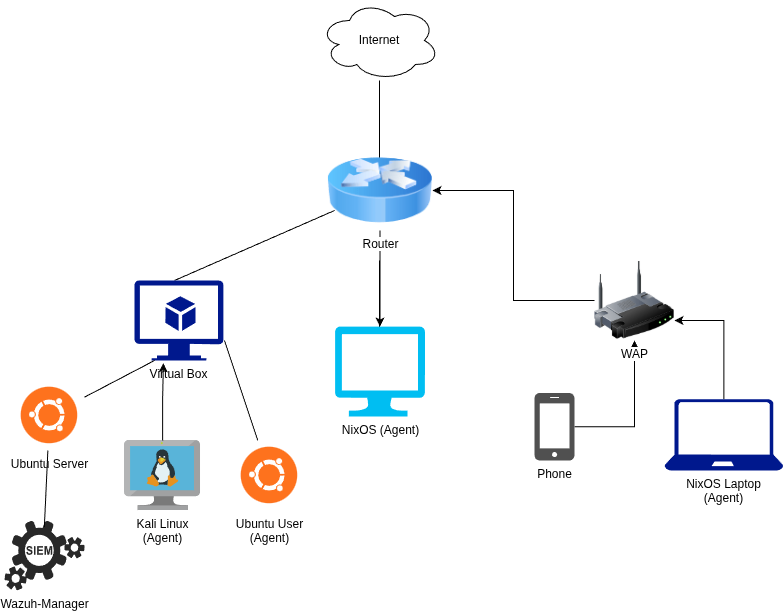

The diagram above was exported from draw.io. Its source (the exported page's mxGraphModel, read from the mxfile embedded in the PNG):
<mxGraphModel dx="2064" dy="1112" grid="1" gridSize="10" guides="1" tooltips="1" connect="1" arrows="1" fold="1" page="1" pageScale="1" pageWidth="850" pageHeight="1100" math="0" shadow="0">
  <root>
    <mxCell id="0" />
    <mxCell id="1" parent="0" />
    <mxCell id="2ypFMEoM6y5tinQ9PbP--1" value="Internet" style="ellipse;shape=cloud;whiteSpace=wrap;html=1;fillColor=none;" vertex="1" parent="1">
      <mxGeometry x="365" y="60" width="120" height="80" as="geometry" />
    </mxCell>
    <mxCell id="2ypFMEoM6y5tinQ9PbP--2" value="" style="endArrow=none;html=1;rounded=0;" edge="1" parent="1">
      <mxGeometry width="50" height="50" relative="1" as="geometry">
        <mxPoint x="425" y="230" as="sourcePoint" />
        <mxPoint x="425" y="140" as="targetPoint" />
      </mxGeometry>
    </mxCell>
    <mxCell id="2ypFMEoM6y5tinQ9PbP--16" value="" style="edgeStyle=orthogonalEdgeStyle;rounded=0;orthogonalLoop=1;jettySize=auto;html=1;" edge="1" parent="1" source="2ypFMEoM6y5tinQ9PbP--3" target="2ypFMEoM6y5tinQ9PbP--14">
      <mxGeometry relative="1" as="geometry" />
    </mxCell>
    <mxCell id="2ypFMEoM6y5tinQ9PbP--3" value="Router" style="image;html=1;image=img/lib/clip_art/networking/Router_Icon_128x128.png" vertex="1" parent="1">
      <mxGeometry x="373" y="210" width="105" height="80" as="geometry" />
    </mxCell>
    <mxCell id="2ypFMEoM6y5tinQ9PbP--4" value="" style="endArrow=none;html=1;rounded=0;" edge="1" parent="1">
      <mxGeometry width="50" height="50" relative="1" as="geometry">
        <mxPoint x="220" y="340" as="sourcePoint" />
        <mxPoint x="380" y="270" as="targetPoint" />
      </mxGeometry>
    </mxCell>
    <mxCell id="2ypFMEoM6y5tinQ9PbP--5" value="Virtual Box&lt;div&gt;&lt;br&gt;&lt;/div&gt;" style="sketch=0;aspect=fixed;pointerEvents=1;shadow=0;dashed=0;html=1;strokeColor=none;labelPosition=center;verticalLabelPosition=bottom;verticalAlign=top;align=center;fillColor=#00188D;shape=mxgraph.azure.virtual_machine_feature" vertex="1" parent="1">
      <mxGeometry x="180" y="340" width="88.89" height="80" as="geometry" />
    </mxCell>
    <mxCell id="2ypFMEoM6y5tinQ9PbP--6" value="" style="endArrow=none;html=1;rounded=0;" edge="1" parent="1" source="2ypFMEoM6y5tinQ9PbP--7">
      <mxGeometry width="50" height="50" relative="1" as="geometry">
        <mxPoint x="160" y="480" as="sourcePoint" />
        <mxPoint x="200" y="420" as="targetPoint" />
      </mxGeometry>
    </mxCell>
    <mxCell id="2ypFMEoM6y5tinQ9PbP--7" value="Ubuntu Server" style="shape=image;html=1;verticalAlign=top;verticalLabelPosition=bottom;labelBackgroundColor=#ffffff;imageAspect=0;aspect=fixed;image=https://icons.diagrams.net/icon-cache1/Operating_System__Flat_-2035/ubuntu-750.svg" vertex="1" parent="1">
      <mxGeometry x="60" y="440" width="70" height="70" as="geometry" />
    </mxCell>
    <mxCell id="2ypFMEoM6y5tinQ9PbP--9" value="Wazuh-Manager" style="verticalLabelPosition=bottom;sketch=0;html=1;fillColor=#282828;strokeColor=none;verticalAlign=top;pointerEvents=1;align=center;shape=mxgraph.cisco_safe.security_icons.siem;" vertex="1" parent="1">
      <mxGeometry x="50" y="580" width="80" height="70" as="geometry" />
    </mxCell>
    <mxCell id="2ypFMEoM6y5tinQ9PbP--10" value="" style="endArrow=none;html=1;rounded=0;exitX=0.498;exitY=0.093;exitDx=0;exitDy=0;exitPerimeter=0;" edge="1" parent="1" source="2ypFMEoM6y5tinQ9PbP--9" target="2ypFMEoM6y5tinQ9PbP--7">
      <mxGeometry width="50" height="50" relative="1" as="geometry">
        <mxPoint x="270" y="600" as="sourcePoint" />
        <mxPoint x="155" y="570" as="targetPoint" />
      </mxGeometry>
    </mxCell>
    <mxCell id="2ypFMEoM6y5tinQ9PbP--12" value="Kali Linux&lt;br&gt;(Agent)" style="image;sketch=0;aspect=fixed;html=1;points=[];align=center;fontSize=12;image=img/lib/mscae/VM_Linux.svg;" vertex="1" parent="1">
      <mxGeometry x="170" y="500" width="76.08" height="70" as="geometry" />
    </mxCell>
    <mxCell id="2ypFMEoM6y5tinQ9PbP--13" value="" style="endArrow=none;html=1;rounded=0;" edge="1" parent="1">
      <mxGeometry width="50" height="50" relative="1" as="geometry">
        <mxPoint x="425" y="390" as="sourcePoint" />
        <mxPoint x="425" y="320" as="targetPoint" />
      </mxGeometry>
    </mxCell>
    <mxCell id="2ypFMEoM6y5tinQ9PbP--14" value="NixOS (Agent)" style="verticalLabelPosition=bottom;html=1;verticalAlign=top;align=center;strokeColor=none;fillColor=#00BEF2;shape=mxgraph.azure.computer;pointerEvents=1;" vertex="1" parent="1">
      <mxGeometry x="380.5" y="386" width="90" height="90" as="geometry" />
    </mxCell>
    <mxCell id="2ypFMEoM6y5tinQ9PbP--32" style="edgeStyle=orthogonalEdgeStyle;rounded=0;orthogonalLoop=1;jettySize=auto;html=1;" edge="1" parent="1" source="2ypFMEoM6y5tinQ9PbP--17" target="2ypFMEoM6y5tinQ9PbP--21">
      <mxGeometry relative="1" as="geometry" />
    </mxCell>
    <mxCell id="2ypFMEoM6y5tinQ9PbP--17" value="Phone" style="sketch=0;pointerEvents=1;shadow=0;dashed=0;html=1;strokeColor=none;fillColor=#505050;labelPosition=center;verticalLabelPosition=bottom;verticalAlign=top;outlineConnect=0;align=center;shape=mxgraph.office.devices.cell_phone_iphone_proportional;" vertex="1" parent="1">
      <mxGeometry x="580" y="452.5" width="40" height="67.5" as="geometry" />
    </mxCell>
    <mxCell id="2ypFMEoM6y5tinQ9PbP--22" style="edgeStyle=orthogonalEdgeStyle;rounded=0;orthogonalLoop=1;jettySize=auto;html=1;entryX=1;entryY=0.5;entryDx=0;entryDy=0;" edge="1" parent="1" source="2ypFMEoM6y5tinQ9PbP--21" target="2ypFMEoM6y5tinQ9PbP--3">
      <mxGeometry relative="1" as="geometry" />
    </mxCell>
    <mxCell id="2ypFMEoM6y5tinQ9PbP--21" value="WAP" style="image;html=1;image=img/lib/clip_art/networking/Wireless_Router_128x128.png" vertex="1" parent="1">
      <mxGeometry x="640" y="320" width="80" height="80" as="geometry" />
    </mxCell>
    <mxCell id="2ypFMEoM6y5tinQ9PbP--33" style="edgeStyle=orthogonalEdgeStyle;rounded=0;orthogonalLoop=1;jettySize=auto;html=1;entryX=1;entryY=0.75;entryDx=0;entryDy=0;" edge="1" parent="1" source="2ypFMEoM6y5tinQ9PbP--23" target="2ypFMEoM6y5tinQ9PbP--21">
      <mxGeometry relative="1" as="geometry" />
    </mxCell>
    <mxCell id="2ypFMEoM6y5tinQ9PbP--23" value="NixOS Laptop&lt;br&gt;(Agent)" style="sketch=0;aspect=fixed;pointerEvents=1;shadow=0;dashed=0;html=1;strokeColor=none;labelPosition=center;verticalLabelPosition=bottom;verticalAlign=top;align=center;fillColor=#00188D;shape=mxgraph.azure.laptop" vertex="1" parent="1">
      <mxGeometry x="710" y="458.75" width="118.75" height="71.25" as="geometry" />
    </mxCell>
    <mxCell id="2ypFMEoM6y5tinQ9PbP--35" value="Ubuntu User&lt;br&gt;(Agent)" style="shape=image;html=1;verticalAlign=top;verticalLabelPosition=bottom;labelBackgroundColor=#ffffff;imageAspect=0;aspect=fixed;image=https://icons.diagrams.net/icon-cache1/Operating_System__Flat_-2035/ubuntu-750.svg" vertex="1" parent="1">
      <mxGeometry x="280" y="500" width="70" height="70" as="geometry" />
    </mxCell>
    <mxCell id="2ypFMEoM6y5tinQ9PbP--37" value="" style="endArrow=none;html=1;rounded=0;" edge="1" parent="1" source="2ypFMEoM6y5tinQ9PbP--35">
      <mxGeometry width="50" height="50" relative="1" as="geometry">
        <mxPoint x="220" y="450" as="sourcePoint" />
        <mxPoint x="270" y="400" as="targetPoint" />
      </mxGeometry>
    </mxCell>
    <mxCell id="2ypFMEoM6y5tinQ9PbP--38" style="edgeStyle=orthogonalEdgeStyle;rounded=0;orthogonalLoop=1;jettySize=auto;html=1;entryX=0.325;entryY=1.033;entryDx=0;entryDy=0;entryPerimeter=0;" edge="1" parent="1" source="2ypFMEoM6y5tinQ9PbP--12" target="2ypFMEoM6y5tinQ9PbP--5">
      <mxGeometry relative="1" as="geometry" />
    </mxCell>
  </root>
</mxGraphModel>